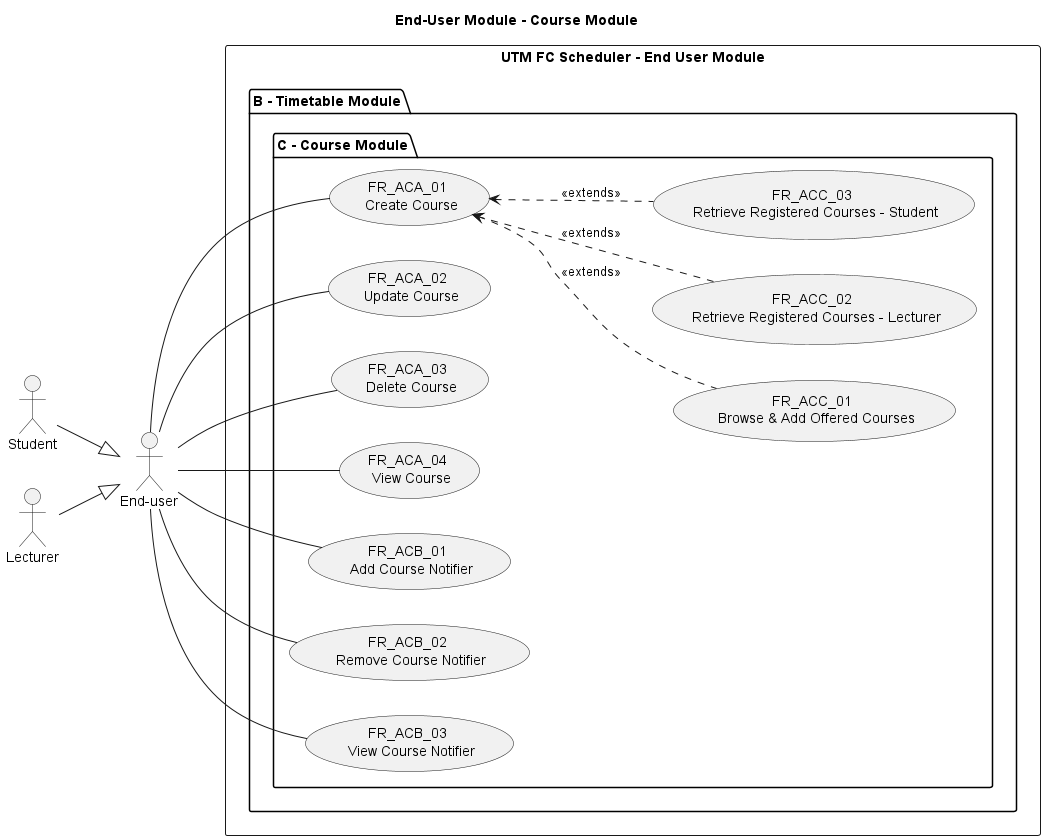

The diagram above was rendered by PlantUML. Its source (embedded in the PNG):
@startuml End-User Module - Course Module

title End-User Module - Course Module
left to right direction


' Actors
"End-user" as EU
Student --|> EU
Lecturer --|> EU


' Use Cases
rectangle "UTM FC Scheduler - End User Module" {


package "B - Timetable Module" {
   
    package "C - Course Module" {
        ' CRUD Course operation
        usecase (FR_ACA_01 \n Create Course) as FR_ACA_01
        usecase (FR_ACA_02 \n Update Course) as FR_ACA_02
        usecase (FR_ACA_03 \n Delete Course) as FR_ACA_03
        usecase (FR_ACA_04 \n View Course) as FR_ACA_04

        ' CRUD Course Notifier operation
        usecase (FR_ACB_01 \n Add Course Notifier) as FR_ACB_01
        usecase (FR_ACB_02 \n Remove Course Notifier) as FR_ACB_02
        usecase (FR_ACB_03 \n View Course Notifier) as FR_ACB_03

        ' Alternative add course operation
        usecase (FR_ACC_01 \n Browse & Add Offered Courses) as FR_ACC_01
        usecase (FR_ACC_02 \n Retrieve Registered Courses - Lecturer) as FR_ACC_02
        usecase (FR_ACC_03 \n Retrieve Registered Courses - Student) as FR_ACC_03
    }
}
}

' Associations
EU -- FR_ACA_01
EU -- FR_ACA_02
EU -- FR_ACA_03
EU -- FR_ACA_04
EU -- FR_ACB_01
EU -- FR_ACB_02
EU -- FR_ACB_03
FR_ACA_01 <.. FR_ACC_01 : <<extends>>
FR_ACA_01 <.. FR_ACC_02 : <<extends>>
FR_ACA_01 <.. FR_ACC_03 : <<extends>>
@enduml